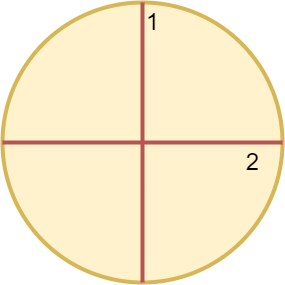

The diagram above was exported from draw.io. Its source (the exported page's mxGraphModel, read from the mxfile embedded in the PNG):
<mxGraphModel dx="825" dy="330" grid="1" gridSize="10" guides="1" tooltips="1" connect="1" arrows="1" fold="1" page="1" pageScale="1" pageWidth="850" pageHeight="1100" math="0" shadow="0">
  <root>
    <mxCell id="0" />
    <mxCell id="1" parent="0" />
    <mxCell id="eJi3Cfluy4ccTfuIrFLY-1" value="" style="ellipse;whiteSpace=wrap;html=1;aspect=fixed;strokeWidth=4;fillColor=#fff2cc;strokeColor=#d6b656;" parent="1" vertex="1">
      <mxGeometry x="250" y="130" width="280" height="280" as="geometry" />
    </mxCell>
    <mxCell id="eJi3Cfluy4ccTfuIrFLY-2" value="" style="endArrow=none;html=1;rounded=0;entryX=0.5;entryY=0;entryDx=0;entryDy=0;exitX=0.5;exitY=1;exitDx=0;exitDy=0;strokeWidth=4;fillColor=#f8cecc;strokeColor=#b85450;" parent="1" source="eJi3Cfluy4ccTfuIrFLY-1" target="eJi3Cfluy4ccTfuIrFLY-1" edge="1">
      <mxGeometry width="50" height="50" relative="1" as="geometry">
        <mxPoint x="400" y="320" as="sourcePoint" />
        <mxPoint x="450" y="270" as="targetPoint" />
      </mxGeometry>
    </mxCell>
    <mxCell id="eJi3Cfluy4ccTfuIrFLY-3" value="" style="endArrow=none;html=1;rounded=0;entryX=1;entryY=0.5;entryDx=0;entryDy=0;exitX=0;exitY=0.5;exitDx=0;exitDy=0;strokeWidth=4;fillColor=#f8cecc;strokeColor=#b85450;" parent="1" source="eJi3Cfluy4ccTfuIrFLY-1" target="eJi3Cfluy4ccTfuIrFLY-1" edge="1">
      <mxGeometry width="50" height="50" relative="1" as="geometry">
        <mxPoint x="400" y="320" as="sourcePoint" />
        <mxPoint x="450" y="270" as="targetPoint" />
      </mxGeometry>
    </mxCell>
    <mxCell id="MBU4Fq3vTuKmEAMXGeLX-3" value="&lt;font style=&quot;font-size: 24px;&quot;&gt;1&lt;/font&gt;" style="text;html=1;resizable=0;autosize=1;align=center;verticalAlign=middle;points=[];fillColor=none;strokeColor=none;rounded=0;" vertex="1" parent="1">
      <mxGeometry x="380" y="130" width="40" height="40" as="geometry" />
    </mxCell>
    <mxCell id="MBU4Fq3vTuKmEAMXGeLX-5" value="2" style="text;html=1;resizable=0;autosize=1;align=center;verticalAlign=middle;points=[];fillColor=none;strokeColor=none;rounded=0;fontSize=24;" vertex="1" parent="1">
      <mxGeometry x="480" y="270" width="40" height="40" as="geometry" />
    </mxCell>
  </root>
</mxGraphModel>